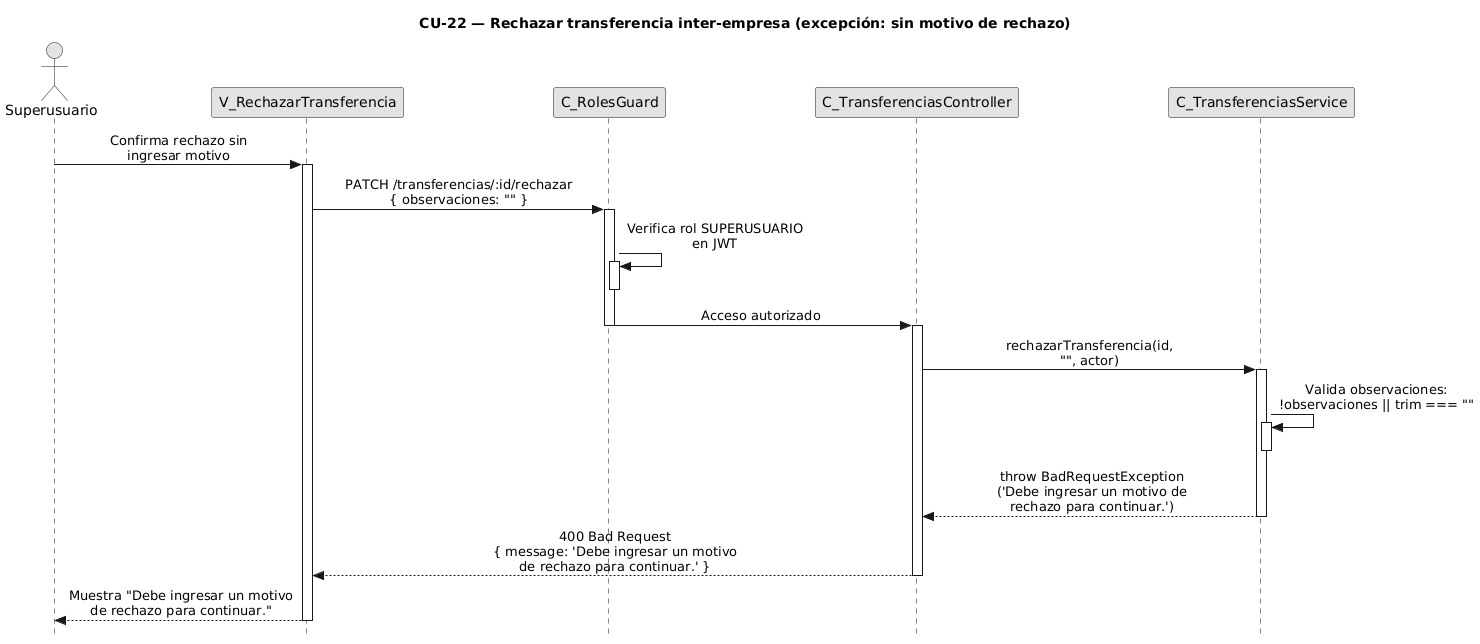

The diagram above was rendered by PlantUML. Its source (embedded in the PNG):
@startuml CU22-exc-sin-motivo
title CU-22 — Rechazar transferencia inter-empresa (excepción: sin motivo de rechazo)

skinparam style strictuml
skinparam monochrome true
skinparam shadowing false
skinparam sequenceMessageAlign center
skinparam ParticipantPadding 70
skinparam ActorPadding 30
skinparam sequence {
  MessageAlign center
  LifeLineBorderColor black
}
hide footbox

actor "Superusuario" as user
participant "V_RechazarTransferencia" as view
participant "C_RolesGuard" as guard
participant "C_TransferenciasController" as ctrl
participant "C_TransferenciasService" as svc

user -> view : Confirma rechazo sin\ningresar motivo
activate view

view -> guard : PATCH /transferencias/:id/rechazar\n{ observaciones: "" }
activate guard

guard -> guard : Verifica rol SUPERUSUARIO\nen JWT
activate guard
deactivate guard

guard -> ctrl : Acceso autorizado
deactivate guard

activate ctrl

ctrl -> svc : rechazarTransferencia(id,\n"", actor)
activate svc

svc -> svc : Valida observaciones:\n!observaciones || trim === ""
activate svc
deactivate svc

svc --> ctrl : throw BadRequestException\n('Debe ingresar un motivo de\nrechazo para continuar.')
deactivate svc

ctrl --> view : 400 Bad Request\n{ message: 'Debe ingresar un motivo\nde rechazo para continuar.' }
deactivate ctrl

view --> user : Muestra "Debe ingresar un motivo\nde rechazo para continuar."
deactivate view

@enduml